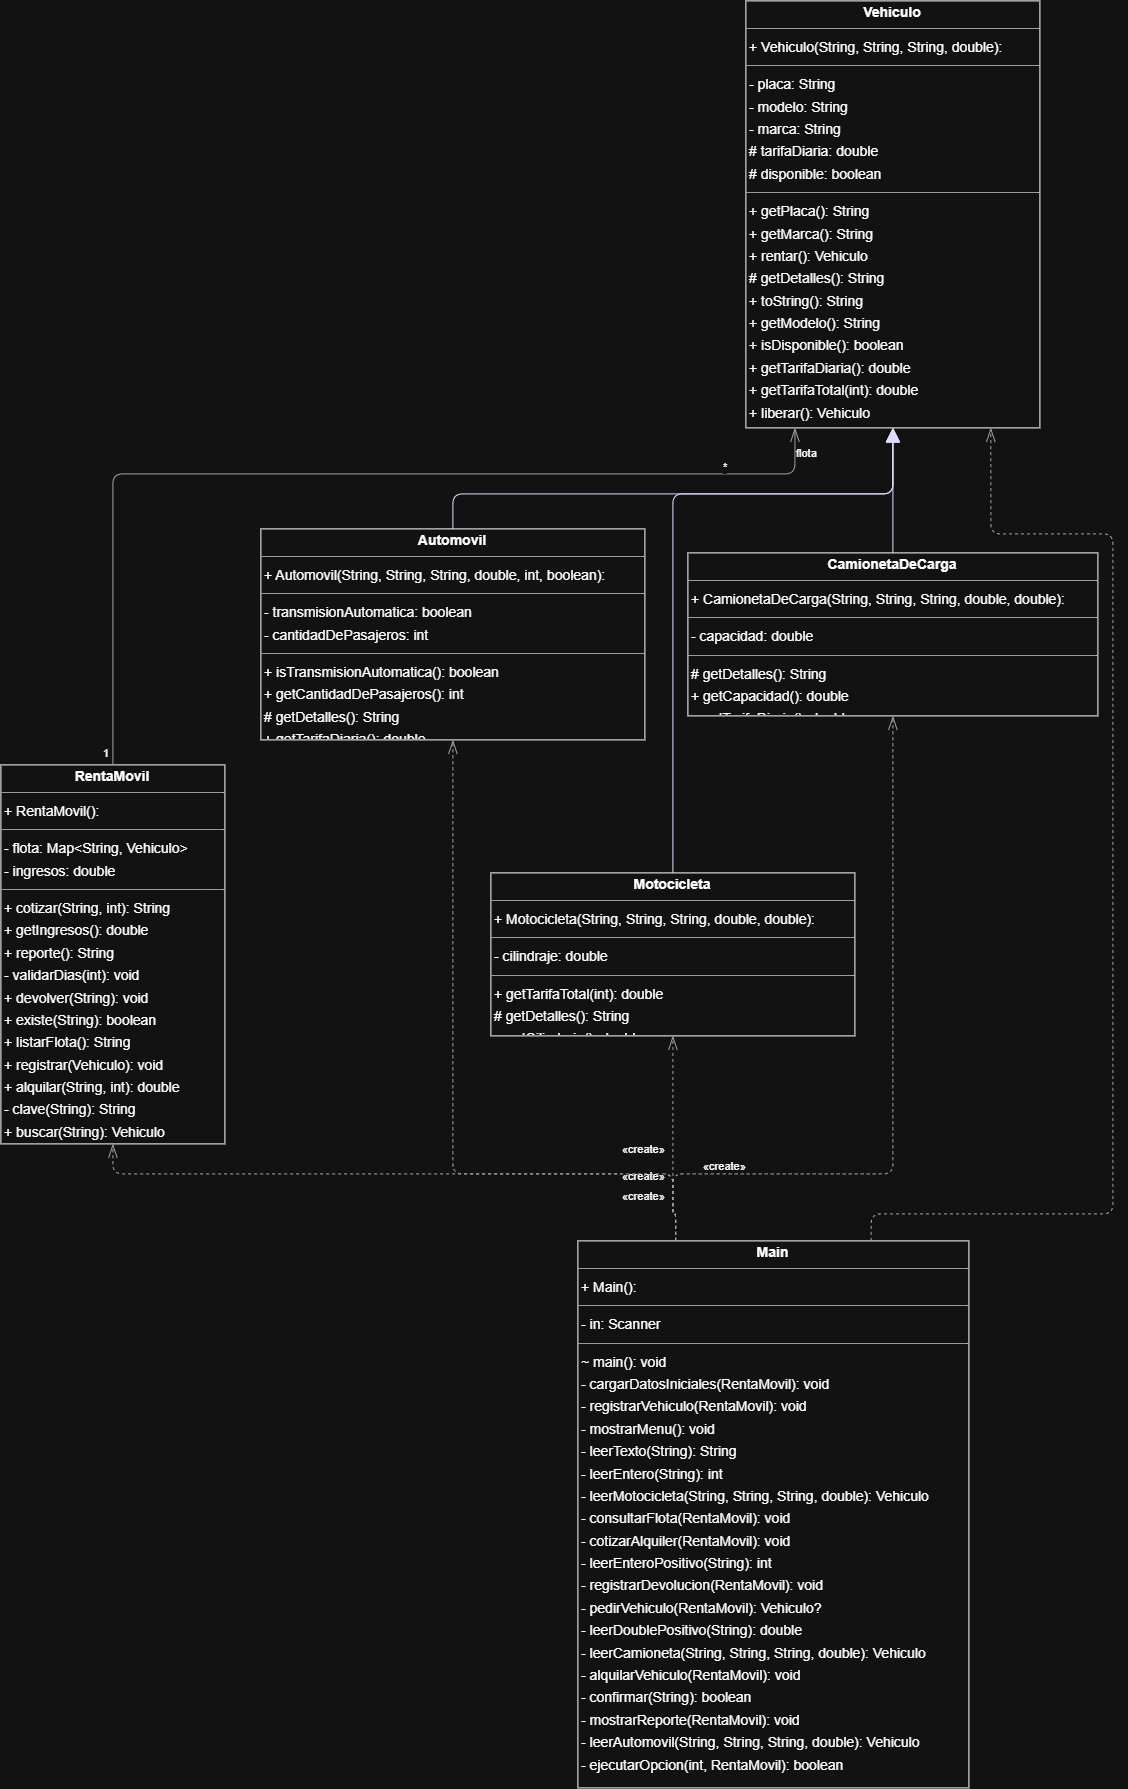

The diagram above was exported from draw.io. Its source (the exported page's mxGraphModel, read from the mxfile embedded in the PNG):
<mxGraphModel dx="3910" dy="2345" grid="1" gridSize="10" guides="1" tooltips="1" connect="1" arrows="1" fold="1" page="0" pageScale="1" pageWidth="827" pageHeight="1169" background="none" math="0" shadow="0">
  <root>
    <mxCell id="0" />
    <mxCell id="1" parent="0" />
    <mxCell id="node5" parent="1" style="verticalAlign=top;align=left;overflow=fill;fontSize=14;fontFamily=Helvetica;html=1;rounded=0;shadow=0;comic=0;labelBackgroundColor=none;strokeWidth=1;" value="&lt;p style=&quot;margin:0px;margin-top:4px;text-align:center;&quot;&gt;&lt;b&gt;Automovil&lt;/b&gt;&lt;/p&gt;&lt;hr size=&quot;1&quot;/&gt;&lt;p style=&quot;margin:0 0 0 4px;line-height:1.6;&quot;&gt;+ Automovil(String, String, String, double, int, boolean): &lt;/p&gt;&lt;hr size=&quot;1&quot;/&gt;&lt;p style=&quot;margin:0 0 0 4px;line-height:1.6;&quot;&gt;- transmisionAutomatica: boolean&lt;br/&gt;- cantidadDePasajeros: int&lt;/p&gt;&lt;hr size=&quot;1&quot;/&gt;&lt;p style=&quot;margin:0 0 0 4px;line-height:1.6;&quot;&gt;+ isTransmisionAutomatica(): boolean&lt;br/&gt;+ getCantidadDePasajeros(): int&lt;br/&gt;# getDetalles(): String&lt;br/&gt;+ getTarifaDiaria(): double&lt;/p&gt;" vertex="1">
      <mxGeometry height="211" width="384" x="160" y="515" as="geometry" />
    </mxCell>
    <mxCell id="node3" parent="1" style="verticalAlign=top;align=left;overflow=fill;fontSize=14;fontFamily=Helvetica;html=1;rounded=0;shadow=0;comic=0;labelBackgroundColor=none;strokeWidth=1;" value="&lt;p style=&quot;margin:0px;margin-top:4px;text-align:center;&quot;&gt;&lt;b&gt;CamionetaDeCarga&lt;/b&gt;&lt;/p&gt;&lt;hr size=&quot;1&quot;/&gt;&lt;p style=&quot;margin:0 0 0 4px;line-height:1.6;&quot;&gt;+ CamionetaDeCarga(String, String, String, double, double): &lt;/p&gt;&lt;hr size=&quot;1&quot;/&gt;&lt;p style=&quot;margin:0 0 0 4px;line-height:1.6;&quot;&gt;- capacidad: double&lt;/p&gt;&lt;hr size=&quot;1&quot;/&gt;&lt;p style=&quot;margin:0 0 0 4px;line-height:1.6;&quot;&gt;# getDetalles(): String&lt;br/&gt;+ getCapacidad(): double&lt;br/&gt;+ getTarifaDiaria(): double&lt;/p&gt;" vertex="1">
      <mxGeometry height="163" width="410" x="587" y="539" as="geometry" />
    </mxCell>
    <mxCell id="node0" parent="1" style="verticalAlign=top;align=left;overflow=fill;fontSize=14;fontFamily=Helvetica;html=1;rounded=0;shadow=0;comic=0;labelBackgroundColor=none;strokeWidth=1;" value="&lt;p style=&quot;margin:0px;margin-top:4px;text-align:center;&quot;&gt;&lt;b&gt;Main&lt;/b&gt;&lt;/p&gt;&lt;hr size=&quot;1&quot;/&gt;&lt;p style=&quot;margin:0 0 0 4px;line-height:1.6;&quot;&gt;+ Main(): &lt;/p&gt;&lt;hr size=&quot;1&quot;/&gt;&lt;p style=&quot;margin:0 0 0 4px;line-height:1.6;&quot;&gt;- in: Scanner&lt;/p&gt;&lt;hr size=&quot;1&quot;/&gt;&lt;p style=&quot;margin:0 0 0 4px;line-height:1.6;&quot;&gt;~ main(): void&lt;br/&gt;- cargarDatosIniciales(RentaMovil): void&lt;br/&gt;- registrarVehiculo(RentaMovil): void&lt;br/&gt;- mostrarMenu(): void&lt;br/&gt;- leerTexto(String): String&lt;br/&gt;- leerEntero(String): int&lt;br/&gt;- leerMotocicleta(String, String, String, double): Vehiculo&lt;br/&gt;- consultarFlota(RentaMovil): void&lt;br/&gt;- cotizarAlquiler(RentaMovil): void&lt;br/&gt;- leerEnteroPositivo(String): int&lt;br/&gt;- registrarDevolucion(RentaMovil): void&lt;br/&gt;- pedirVehiculo(RentaMovil): Vehiculo?&lt;br/&gt;- leerDoublePositivo(String): double&lt;br/&gt;- leerCamioneta(String, String, String, double): Vehiculo&lt;br/&gt;- alquilarVehiculo(RentaMovil): void&lt;br/&gt;- confirmar(String): boolean&lt;br/&gt;- mostrarReporte(RentaMovil): void&lt;br/&gt;- leerAutomovil(String, String, String, double): Vehiculo&lt;br/&gt;- ejecutarOpcion(int, RentaMovil): boolean&lt;/p&gt;" vertex="1">
      <mxGeometry height="547" width="391" x="477" y="1227" as="geometry" />
    </mxCell>
    <mxCell id="node4" parent="1" style="verticalAlign=top;align=left;overflow=fill;fontSize=14;fontFamily=Helvetica;html=1;rounded=0;shadow=0;comic=0;labelBackgroundColor=none;strokeWidth=1;" value="&lt;p style=&quot;margin:0px;margin-top:4px;text-align:center;&quot;&gt;&lt;b&gt;Motocicleta&lt;/b&gt;&lt;/p&gt;&lt;hr size=&quot;1&quot;/&gt;&lt;p style=&quot;margin:0 0 0 4px;line-height:1.6;&quot;&gt;+ Motocicleta(String, String, String, double, double): &lt;/p&gt;&lt;hr size=&quot;1&quot;/&gt;&lt;p style=&quot;margin:0 0 0 4px;line-height:1.6;&quot;&gt;- cilindraje: double&lt;/p&gt;&lt;hr size=&quot;1&quot;/&gt;&lt;p style=&quot;margin:0 0 0 4px;line-height:1.6;&quot;&gt;+ getTarifaTotal(int): double&lt;br/&gt;# getDetalles(): String&lt;br/&gt;+ getCilindraje(): double&lt;/p&gt;" vertex="1">
      <mxGeometry height="163" width="364" x="390" y="859" as="geometry" />
    </mxCell>
    <mxCell id="node1" parent="1" style="verticalAlign=top;align=left;overflow=fill;fontSize=14;fontFamily=Helvetica;html=1;rounded=0;shadow=0;comic=0;labelBackgroundColor=none;strokeWidth=1;" value="&lt;p style=&quot;margin:0px;margin-top:4px;text-align:center;&quot;&gt;&lt;b&gt;RentaMovil&lt;/b&gt;&lt;/p&gt;&lt;hr size=&quot;1&quot;/&gt;&lt;p style=&quot;margin:0 0 0 4px;line-height:1.6;&quot;&gt;+ RentaMovil(): &lt;/p&gt;&lt;hr size=&quot;1&quot;/&gt;&lt;p style=&quot;margin:0 0 0 4px;line-height:1.6;&quot;&gt;- flota: Map&amp;lt;String, Vehiculo&amp;gt;&lt;br/&gt;- ingresos: double&lt;/p&gt;&lt;hr size=&quot;1&quot;/&gt;&lt;p style=&quot;margin:0 0 0 4px;line-height:1.6;&quot;&gt;+ cotizar(String, int): String&lt;br/&gt;+ getIngresos(): double&lt;br/&gt;+ reporte(): String&lt;br/&gt;- validarDias(int): void&lt;br/&gt;+ devolver(String): void&lt;br/&gt;+ existe(String): boolean&lt;br/&gt;+ listarFlota(): String&lt;br/&gt;+ registrar(Vehiculo): void&lt;br/&gt;+ alquilar(String, int): double&lt;br/&gt;- clave(String): String&lt;br/&gt;+ buscar(String): Vehiculo&lt;/p&gt;" vertex="1">
      <mxGeometry height="379" width="224" x="-100" y="751" as="geometry" />
    </mxCell>
    <mxCell id="node2" parent="1" style="verticalAlign=top;align=left;overflow=fill;fontSize=14;fontFamily=Helvetica;html=1;rounded=0;shadow=0;comic=0;labelBackgroundColor=none;strokeWidth=1;" value="&lt;p style=&quot;margin:0px;margin-top:4px;text-align:center;&quot;&gt;&lt;b&gt;Vehiculo&lt;/b&gt;&lt;/p&gt;&lt;hr size=&quot;1&quot;/&gt;&lt;p style=&quot;margin:0 0 0 4px;line-height:1.6;&quot;&gt;+ Vehiculo(String, String, String, double): &lt;/p&gt;&lt;hr size=&quot;1&quot;/&gt;&lt;p style=&quot;margin:0 0 0 4px;line-height:1.6;&quot;&gt;- placa: String&lt;br/&gt;- modelo: String&lt;br/&gt;- marca: String&lt;br/&gt;# tarifaDiaria: double&lt;br/&gt;# disponible: boolean&lt;/p&gt;&lt;hr size=&quot;1&quot;/&gt;&lt;p style=&quot;margin:0 0 0 4px;line-height:1.6;&quot;&gt;+ getPlaca(): String&lt;br/&gt;+ getMarca(): String&lt;br/&gt;+ rentar(): Vehiculo&lt;br/&gt;# getDetalles(): String&lt;br/&gt;+ toString(): String&lt;br/&gt;+ getModelo(): String&lt;br/&gt;+ isDisponible(): boolean&lt;br/&gt;+ getTarifaDiaria(): double&lt;br/&gt;+ getTarifaTotal(int): double&lt;br/&gt;+ liberar(): Vehiculo&lt;/p&gt;" vertex="1">
      <mxGeometry height="427" width="294" x="645" y="-13" as="geometry" />
    </mxCell>
    <mxCell id="edge0" edge="1" parent="1" source="node5" style="html=1;rounded=1;edgeStyle=orthogonalEdgeStyle;dashed=0;startArrow=none;endArrow=block;endSize=12;strokeColor=#000082;exitX=0.500;exitY=0.000;exitDx=0;exitDy=0;entryX=0.500;entryY=1.000;entryDx=0;entryDy=0;" target="node2" value="">
      <mxGeometry height="50" relative="1" width="50" as="geometry">
        <Array as="points">
          <mxPoint x="352" y="480" />
          <mxPoint x="792" y="480" />
        </Array>
      </mxGeometry>
    </mxCell>
    <mxCell id="edge2" edge="1" parent="1" source="node3" style="html=1;rounded=1;edgeStyle=orthogonalEdgeStyle;dashed=0;startArrow=none;endArrow=block;endSize=12;strokeColor=#000082;exitX=0.500;exitY=0.000;exitDx=0;exitDy=0;entryX=0.500;entryY=1.000;entryDx=0;entryDy=0;" target="node2" value="">
      <mxGeometry height="50" relative="1" width="50" as="geometry">
        <Array as="points" />
      </mxGeometry>
    </mxCell>
    <mxCell id="edge7" edge="1" parent="1" source="node0" style="html=1;rounded=1;edgeStyle=orthogonalEdgeStyle;dashed=1;startArrow=none;endArrow=openThin;endSize=12;strokeColor=#595959;exitX=0.250;exitY=0.000;exitDx=0;exitDy=0;entryX=0.500;entryY=1.000;entryDx=0;entryDy=0;" target="node5" value="">
      <mxGeometry height="50" relative="1" width="50" as="geometry">
        <Array as="points">
          <mxPoint x="574" y="1200" />
          <mxPoint x="572" y="1200" />
          <mxPoint x="572" y="1160" />
          <mxPoint x="352" y="1160" />
        </Array>
      </mxGeometry>
    </mxCell>
    <mxCell id="label44" connectable="0" parent="edge7" style="edgeLabel;resizable=0;html=1;align=left;verticalAlign=top;strokeColor=default;" value="«create»" vertex="1">
      <mxGeometry x="520" y="1150" as="geometry" />
    </mxCell>
    <mxCell id="edge6" edge="1" parent="1" source="node0" style="html=1;rounded=1;edgeStyle=orthogonalEdgeStyle;dashed=1;startArrow=none;endArrow=openThin;endSize=12;strokeColor=#595959;exitX=0.250;exitY=0.000;exitDx=0;exitDy=0;entryX=0.500;entryY=1.000;entryDx=0;entryDy=0;" target="node3" value="">
      <mxGeometry height="50" relative="1" width="50" as="geometry">
        <Array as="points">
          <mxPoint x="574" y="1200" />
          <mxPoint x="572" y="1200" />
          <mxPoint x="572" y="1160" />
          <mxPoint x="792" y="1160" />
        </Array>
      </mxGeometry>
    </mxCell>
    <mxCell id="label38" connectable="0" parent="edge6" style="edgeLabel;resizable=0;html=1;align=left;verticalAlign=top;strokeColor=default;" value="«create»" vertex="1">
      <mxGeometry x="601" y="1140" as="geometry" />
    </mxCell>
    <mxCell id="edge5" edge="1" parent="1" source="node0" style="html=1;rounded=1;edgeStyle=orthogonalEdgeStyle;dashed=1;startArrow=none;endArrow=openThin;endSize=12;strokeColor=#595959;exitX=0.250;exitY=0.000;exitDx=0;exitDy=0;entryX=0.500;entryY=1.000;entryDx=0;entryDy=0;" target="node4" value="">
      <mxGeometry height="50" relative="1" width="50" as="geometry">
        <Array as="points">
          <mxPoint x="574" y="1200" />
          <mxPoint x="572" y="1200" />
        </Array>
      </mxGeometry>
    </mxCell>
    <mxCell id="label32" connectable="0" parent="edge5" style="edgeLabel;resizable=0;html=1;align=left;verticalAlign=top;strokeColor=default;" value="«create»" vertex="1">
      <mxGeometry x="520" y="1123" as="geometry" />
    </mxCell>
    <mxCell id="edge8" edge="1" parent="1" source="node0" style="html=1;rounded=1;edgeStyle=orthogonalEdgeStyle;dashed=1;startArrow=none;endArrow=openThin;endSize=12;strokeColor=#595959;exitX=0.250;exitY=0.000;exitDx=0;exitDy=0;entryX=0.500;entryY=1.000;entryDx=0;entryDy=0;" target="node1" value="">
      <mxGeometry height="50" relative="1" width="50" as="geometry">
        <Array as="points">
          <mxPoint x="574" y="1200" />
          <mxPoint x="572" y="1200" />
          <mxPoint x="572" y="1160" />
          <mxPoint x="12" y="1160" />
        </Array>
      </mxGeometry>
    </mxCell>
    <mxCell id="label50" connectable="0" parent="edge8" style="edgeLabel;resizable=0;html=1;align=left;verticalAlign=top;strokeColor=default;" value="«create»" vertex="1">
      <mxGeometry x="520" y="1170" as="geometry" />
    </mxCell>
    <mxCell id="edge3" edge="1" parent="1" source="node0" style="html=1;rounded=1;edgeStyle=orthogonalEdgeStyle;dashed=1;startArrow=none;endArrow=openThin;endSize=12;strokeColor=#595959;exitX=0.750;exitY=0.000;exitDx=0;exitDy=0;entryX=0.833;entryY=1.000;entryDx=0;entryDy=0;" target="node2" value="">
      <mxGeometry height="50" relative="1" width="50" as="geometry">
        <Array as="points">
          <mxPoint x="770" y="1200" />
          <mxPoint x="1012" y="1200" />
          <mxPoint x="1012" y="520" />
          <mxPoint x="890" y="520" />
        </Array>
      </mxGeometry>
    </mxCell>
    <mxCell id="edge1" edge="1" parent="1" source="node4" style="html=1;rounded=1;edgeStyle=orthogonalEdgeStyle;dashed=0;startArrow=none;endArrow=block;endSize=12;strokeColor=#000082;exitX=0.500;exitY=0.000;exitDx=0;exitDy=0;entryX=0.500;entryY=1.000;entryDx=0;entryDy=0;" target="node2" value="">
      <mxGeometry height="50" relative="1" width="50" as="geometry">
        <Array as="points">
          <mxPoint x="572" y="480" />
          <mxPoint x="792" y="480" />
        </Array>
      </mxGeometry>
    </mxCell>
    <mxCell id="edge4" edge="1" parent="1" source="node1" style="html=1;rounded=1;edgeStyle=orthogonalEdgeStyle;dashed=0;startArrow=diamondThinstartSize=12;endArrow=openThin;endSize=12;strokeColor=#595959;exitX=0.500;exitY=0.000;exitDx=0;exitDy=0;entryX=0.167;entryY=1.000;entryDx=0;entryDy=0;" target="node2" value="">
      <mxGeometry height="50" relative="1" width="50" as="geometry">
        <Array as="points">
          <mxPoint x="12" y="460" />
          <mxPoint x="694" y="460" />
        </Array>
      </mxGeometry>
    </mxCell>
    <mxCell id="label24" connectable="0" parent="edge4" style="edgeLabel;resizable=0;html=1;align=left;verticalAlign=top;strokeColor=default;" value="1" vertex="1">
      <mxGeometry x="1" y="727" as="geometry" />
    </mxCell>
    <mxCell id="label28" connectable="0" parent="edge4" style="edgeLabel;resizable=0;html=1;align=left;verticalAlign=top;strokeColor=default;" value="*" vertex="1">
      <mxGeometry x="621" y="441" as="geometry" />
    </mxCell>
    <mxCell id="label29" connectable="0" parent="edge4" style="edgeLabel;resizable=0;html=1;align=left;verticalAlign=top;strokeColor=default;" value="flota" vertex="1">
      <mxGeometry x="694" y="427" as="geometry" />
    </mxCell>
  </root>
</mxGraphModel>